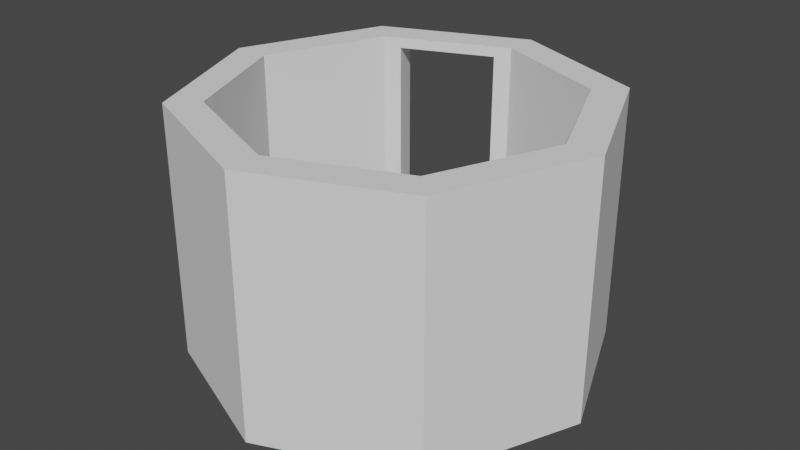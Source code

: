 # Source: towermidwindsmall.blend  (saved by Blender 2.82.7; exported with 4.5.12 LTS)
import bpy
from mathutils import Matrix  # noqa: F401  (used for matrix-valued properties, if any)

bpy.ops.wm.read_factory_settings(use_empty=True)
scene = bpy.context.scene
scene.name = 'Scene'

# ---- collections
col_collection = bpy.data.collections.new('Collection'); scene.collection.children.link(col_collection)

# ---- world
world_world = bpy.data.worlds.new('World'); scene.world = world_world
world_world.use_nodes = True; world_world.node_tree.nodes.clear()
_N = world_world.node_tree.nodes; _L = world_world.node_tree.links
n0 = _N.new('ShaderNodeOutputWorld'); n0.name = 'World Output'; n0.location = (300, 300)
n1 = _N.new('ShaderNodeBackground'); n1.name = 'Background'; n1.location = (10, 300)
n1.inputs[0].default_value = (0.05088, 0.05088, 0.05088, 1.0)
_L.new(n1.outputs[0], n0.inputs[0])
n0.is_active_output = True
world_world.color = (0.05088, 0.05088, 0.05088)
world_world.use_sun_shadow = False
world_world.sun_shadow_jitter_overblur = 0.0

# ---- meshes
me_cylinder = bpy.data.meshes.new('Cylinder')
me_cylinder.from_pydata([(0.0, 0.8608, -1.0), (-0.07648, 0.7979, 0.9172), (0.6087, 0.6087, -1.0), (0.5866, 0.5866, 1.0), (0.8608, -4.147e-08, -1.0), (0.8296, -4.096e-08, 1.0), (0.6087, -0.6087, -1.0), (0.5866, -0.5866, 1.0), (-7.62e-08, -0.8608, -1.0), (-7.368e-08, -0.8296, 1.0), (-0.6087, -0.6087, -1.0), (-0.5866, -0.5866, 1.0), (-0.8608, 1.192e-08, -1.0), (-0.8296, 1.192e-08, 1.0), (-0.6087, 0.6087, -1.0), (-0.5101, 0.6183, 0.9172), (0.7071, 0.7071, 1.0), (-0.1371, 0.9432, 0.8516), (1.0, -4.371e-08, 1.0), (0.7071, -0.7071, 1.0), (-8.742e-08, -1.0, 1.0), (-0.7071, -0.7071, 1.0), (-1.0, 1.192e-08, 1.0), (-0.57, 0.7639, 0.8516), (0.5866, 0.5866, -0.9698), (0.0, 0.8296, -0.9698), (0.8296, -4.096e-08, -0.9698), (0.5866, -0.5866, -0.9698), (-7.368e-08, -0.8296, -0.9698), (-0.5866, -0.5866, -0.9698), (-0.8296, 1.192e-08, -0.9698), (-0.5866, 0.5866, -0.9698), (-0.1371, 0.9432, -0.8516), (0.7071, 0.7071, -1.0), (1.0, -4.371e-08, -1.0), (0.7071, -0.7071, -1.0), (-8.742e-08, -1.0, -1.0), (-0.7071, -0.7071, -1.0), (-1.0, 1.192e-08, -1.0), (-0.57, 0.7639, -0.8516), (0.0, 1.0, -1.0), (0.0, 1.0, 1.0), (-0.7071, 0.7071, 1.0), (-0.7071, 0.7071, -1.0), (0.0, 0.8296, 1.0), (-0.5866, 0.5866, 1.0), (-0.07648, 0.7979, -0.887), (-0.5101, 0.6183, -0.887)], [], [(40, 41, 16, 33), (33, 16, 18, 34), (34, 18, 19, 35), (35, 19, 20, 36), (36, 20, 21, 37), (37, 21, 22, 38), (9, 7, 27, 28), (38, 22, 42, 43), (44, 3, 16, 41), (3, 5, 18, 16), (5, 7, 19, 18), (7, 9, 20, 19), (9, 11, 21, 20), (11, 13, 22, 21), (13, 45, 42, 22), (45, 44, 41, 42), (5, 3, 24, 26), (45, 13, 30, 31), (11, 9, 28, 29), (7, 5, 26, 27), (3, 44, 25, 24), (13, 11, 29, 30), (2, 0, 40, 33), (4, 2, 33, 34), (6, 4, 34, 35), (8, 6, 35, 36), (10, 8, 36, 37), (12, 10, 37, 38), (14, 12, 38, 43), (0, 14, 43, 40), (32, 17, 41, 40), (23, 39, 43, 42), (39, 32, 40, 43), (17, 23, 42, 41), (15, 1, 44, 45), (46, 47, 31, 25), (47, 15, 45, 31), (1, 46, 25, 44), (46, 32, 39, 47), (32, 46, 1, 17), (17, 41, 44, 1), (23, 15, 47, 39), (15, 45, 42, 23), (17, 1, 15, 23)])
_uv = me_cylinder.uv_layers.new(name='UVMap')
_uv.uv.foreach_set('vector', [1.0, 0.5, 1.0, 1.0, 0.875, 1.0, 0.875, 0.5, 0.875, 0.5, 0.875, 1.0, 0.75, 1.0, 0.75, 0.5, 0.75, 0.5, 0.75, 1.0, 0.625, 1.0, 0.625, 0.5, 0.625, 0.5, 0.625, 1.0, 0.5, 1.0, 0.5, 0.5, 0.5, 0.5, 0.5, 1.0, 0.375, 1.0, 0.375, 0.5, 0.375, 0.5, 0.375, 1.0, 0.25, 1.0, 0.25, 0.5, 0.25, 0.0509, 0.3908, 0.1092, 0.3908, 0.1092, 0.25, 0.0509, 0.25, 0.5, 0.25, 1.0, 0.125, 1.0, 0.125, 0.5, 0.25, 0.4491, 0.3908, 0.3908, 0.4197, 0.4197, 0.25, 0.49, 0.3908, 0.3908, 0.4491, 0.25, 0.49, 0.25, 0.4197, 0.4197, 0.4491, 0.25, 0.3908, 0.1092, 0.4197, 0.08029, 0.49, 0.25, 0.3908, 0.1092, 0.25, 0.0509, 0.25, 0.01, 0.4197, 0.08029, 0.25, 0.0509, 0.1092, 0.1092, 0.08029, 0.08029, 0.25, 0.01, 0.1092, 0.1092, 0.0509, 0.25, 0.01, 0.25, 0.08029, 0.08029, 0.0509, 0.25, 0.1092, 0.3908, 0.08029, 0.4197, 0.01, 0.25, 0.1092, 0.3908, 0.25, 0.4491, 0.25, 0.49, 0.08029, 0.4197, 0.4491, 0.25, 0.3908, 0.3908, 0.3908, 0.3908, 0.4491, 0.25, 0.1092, 0.3908, 0.0509, 0.25, 0.0509, 0.25, 0.1092, 0.3908, 0.1092, 0.1092, 0.25, 0.0509, 0.25, 0.0509, 0.1092, 0.1092, 0.3908, 0.1092, 0.4491, 0.25, 0.4491, 0.25, 0.3908, 0.1092, 0.3908, 0.3908, 0.25, 0.4491, 0.25, 0.4491, 0.3908, 0.3908, 0.0509, 0.25, 0.1092, 0.1092, 0.1092, 0.1092, 0.0509, 0.25, 0.8961, 0.3961, 0.75, 0.4566, 0.75, 0.49, 0.9197, 0.4197, 0.9566, 0.25, 0.8961, 0.3961, 0.9197, 0.4197, 0.99, 0.25, 0.8961, 0.1039, 0.9566, 0.25, 0.99, 0.25, 0.9197, 0.08029, 0.75, 0.0434, 0.8961, 0.1039, 0.9197, 0.08029, 0.75, 0.01, 0.6039, 0.1039, 0.75, 0.0434, 0.75, 0.01, 0.5803, 0.08029, 0.5434, 0.25, 0.6039, 0.1039, 0.5803, 0.08029, 0.51, 0.25, 0.6039, 0.3961, 0.5434, 0.25, 0.51, 0.25, 0.5803, 0.4197, 0.75, 0.4566, 0.6039, 0.3961, 0.5803, 0.4197, 0.75, 0.49, 0.02424, 0.5371, 0.02424, 0.9629, 0.0, 1.0, 0.0, 0.5, 0.1008, 0.9629, 0.1008, 0.5371, 0.125, 0.5, 0.125, 1.0, 0.1008, 0.5371, 0.02424, 0.5371, 0.0, 0.5, 0.125, 0.5, 0.02424, 0.9629, 0.1008, 0.9629, 0.125, 1.0, 0.0, 1.0, 0.1276, 0.3984, 0.2316, 0.4415, 0.25, 0.4491, 0.1092, 0.3908, 0.2316, 0.4415, 0.1276, 0.3984, 0.1092, 0.3908, 0.25, 0.4491, 0.1276, 0.3984, 0.1276, 0.3984, 0.1092, 0.3908, 0.1092, 0.3908, 0.2316, 0.4415, 0.2316, 0.4415, 0.25, 0.4491, 0.25, 0.4491, 0.2316, 0.4415, 0.02424, 0.5371, 0.1008, 0.5371, 0.1276, 0.3984, 0.02424, 0.5371, 0.2316, 0.4415, 0.2316, 0.4415, 0.02424, 0.9629, 0.0, 0.0, 0.0, 0.0, 0.0, 0.0, 0.0, 0.0, 0.1008, 0.9629, 0.1276, 0.3984, 0.1276, 0.3984, 0.1008, 0.5371, 0.0, 0.0, 0.0, 0.0, 0.0, 0.0, 0.0, 0.0, 0.0, 0.0, 0.0, 0.0, 0.0, 0.0, 0.0, 0.0])
me_cylinder.use_remesh_fix_poles = True
me_cylinder.use_remesh_preserve_attributes = False
me_cylinder.use_mirror_vertex_groups = False
me_cylinder.update()

# ---- objects
ob_cylinder = bpy.data.objects.new('Cylinder', me_cylinder)

# ---- transforms, parenting, visibility, modifiers, constraints
ob_cylinder.location = (0.0, 0.0, 0.0)
ob_cylinder.scale = (0.6692, 0.6692, 0.4155)
ob_cylinder.lineart.crease_threshold = 0.0

# ---- collection membership
col_collection.objects.link(ob_cylinder)

# ---- scene / render settings (as saved in the file)
scene.frame_start = 1; scene.frame_end = 250; scene.frame_set(1)
scene.render.engine = 'BLENDER_EEVEE_NEXT'
scene.cycles.use_denoising = False
scene.cycles.samples = 128
scene.cycles.sampling_pattern = 'TABULATED_SOBOL'
scene.cycles.use_adaptive_sampling = False
scene.cycles.use_light_tree = False
scene.view_settings.view_transform = 'Filmic'
bpy.context.view_layer.update()

# ---- added for rendering (the .blend has no active camera and no usable light): camera, sun
cam_auto = bpy.data.cameras.new('AutoCamera')
cam_auto.lens = 50.0
cam_auto.sensor_width = 36.0
cam_auto.clip_end = 1000.0
ob_auto_camera = bpy.data.objects.new('AutoCamera', cam_auto)
scene.collection.objects.link(ob_auto_camera)
ob_auto_camera.location = (1.91265, -2.29518, 1.53012)
ob_auto_camera.rotation_euler = (1.09748, -7.21219e-08, 0.694738)
scene.camera = ob_auto_camera
light_auto_sun = bpy.data.lights.new('AutoSun', 'SUN')
light_auto_sun.energy = 3.0
light_auto_sun.angle = 0.0523599
ob_auto_sun = bpy.data.objects.new('AutoSun', light_auto_sun)
scene.collection.objects.link(ob_auto_sun)
ob_auto_sun.rotation_euler = (0.872665, 0.174533, 0.523599)
bpy.context.view_layer.update()
